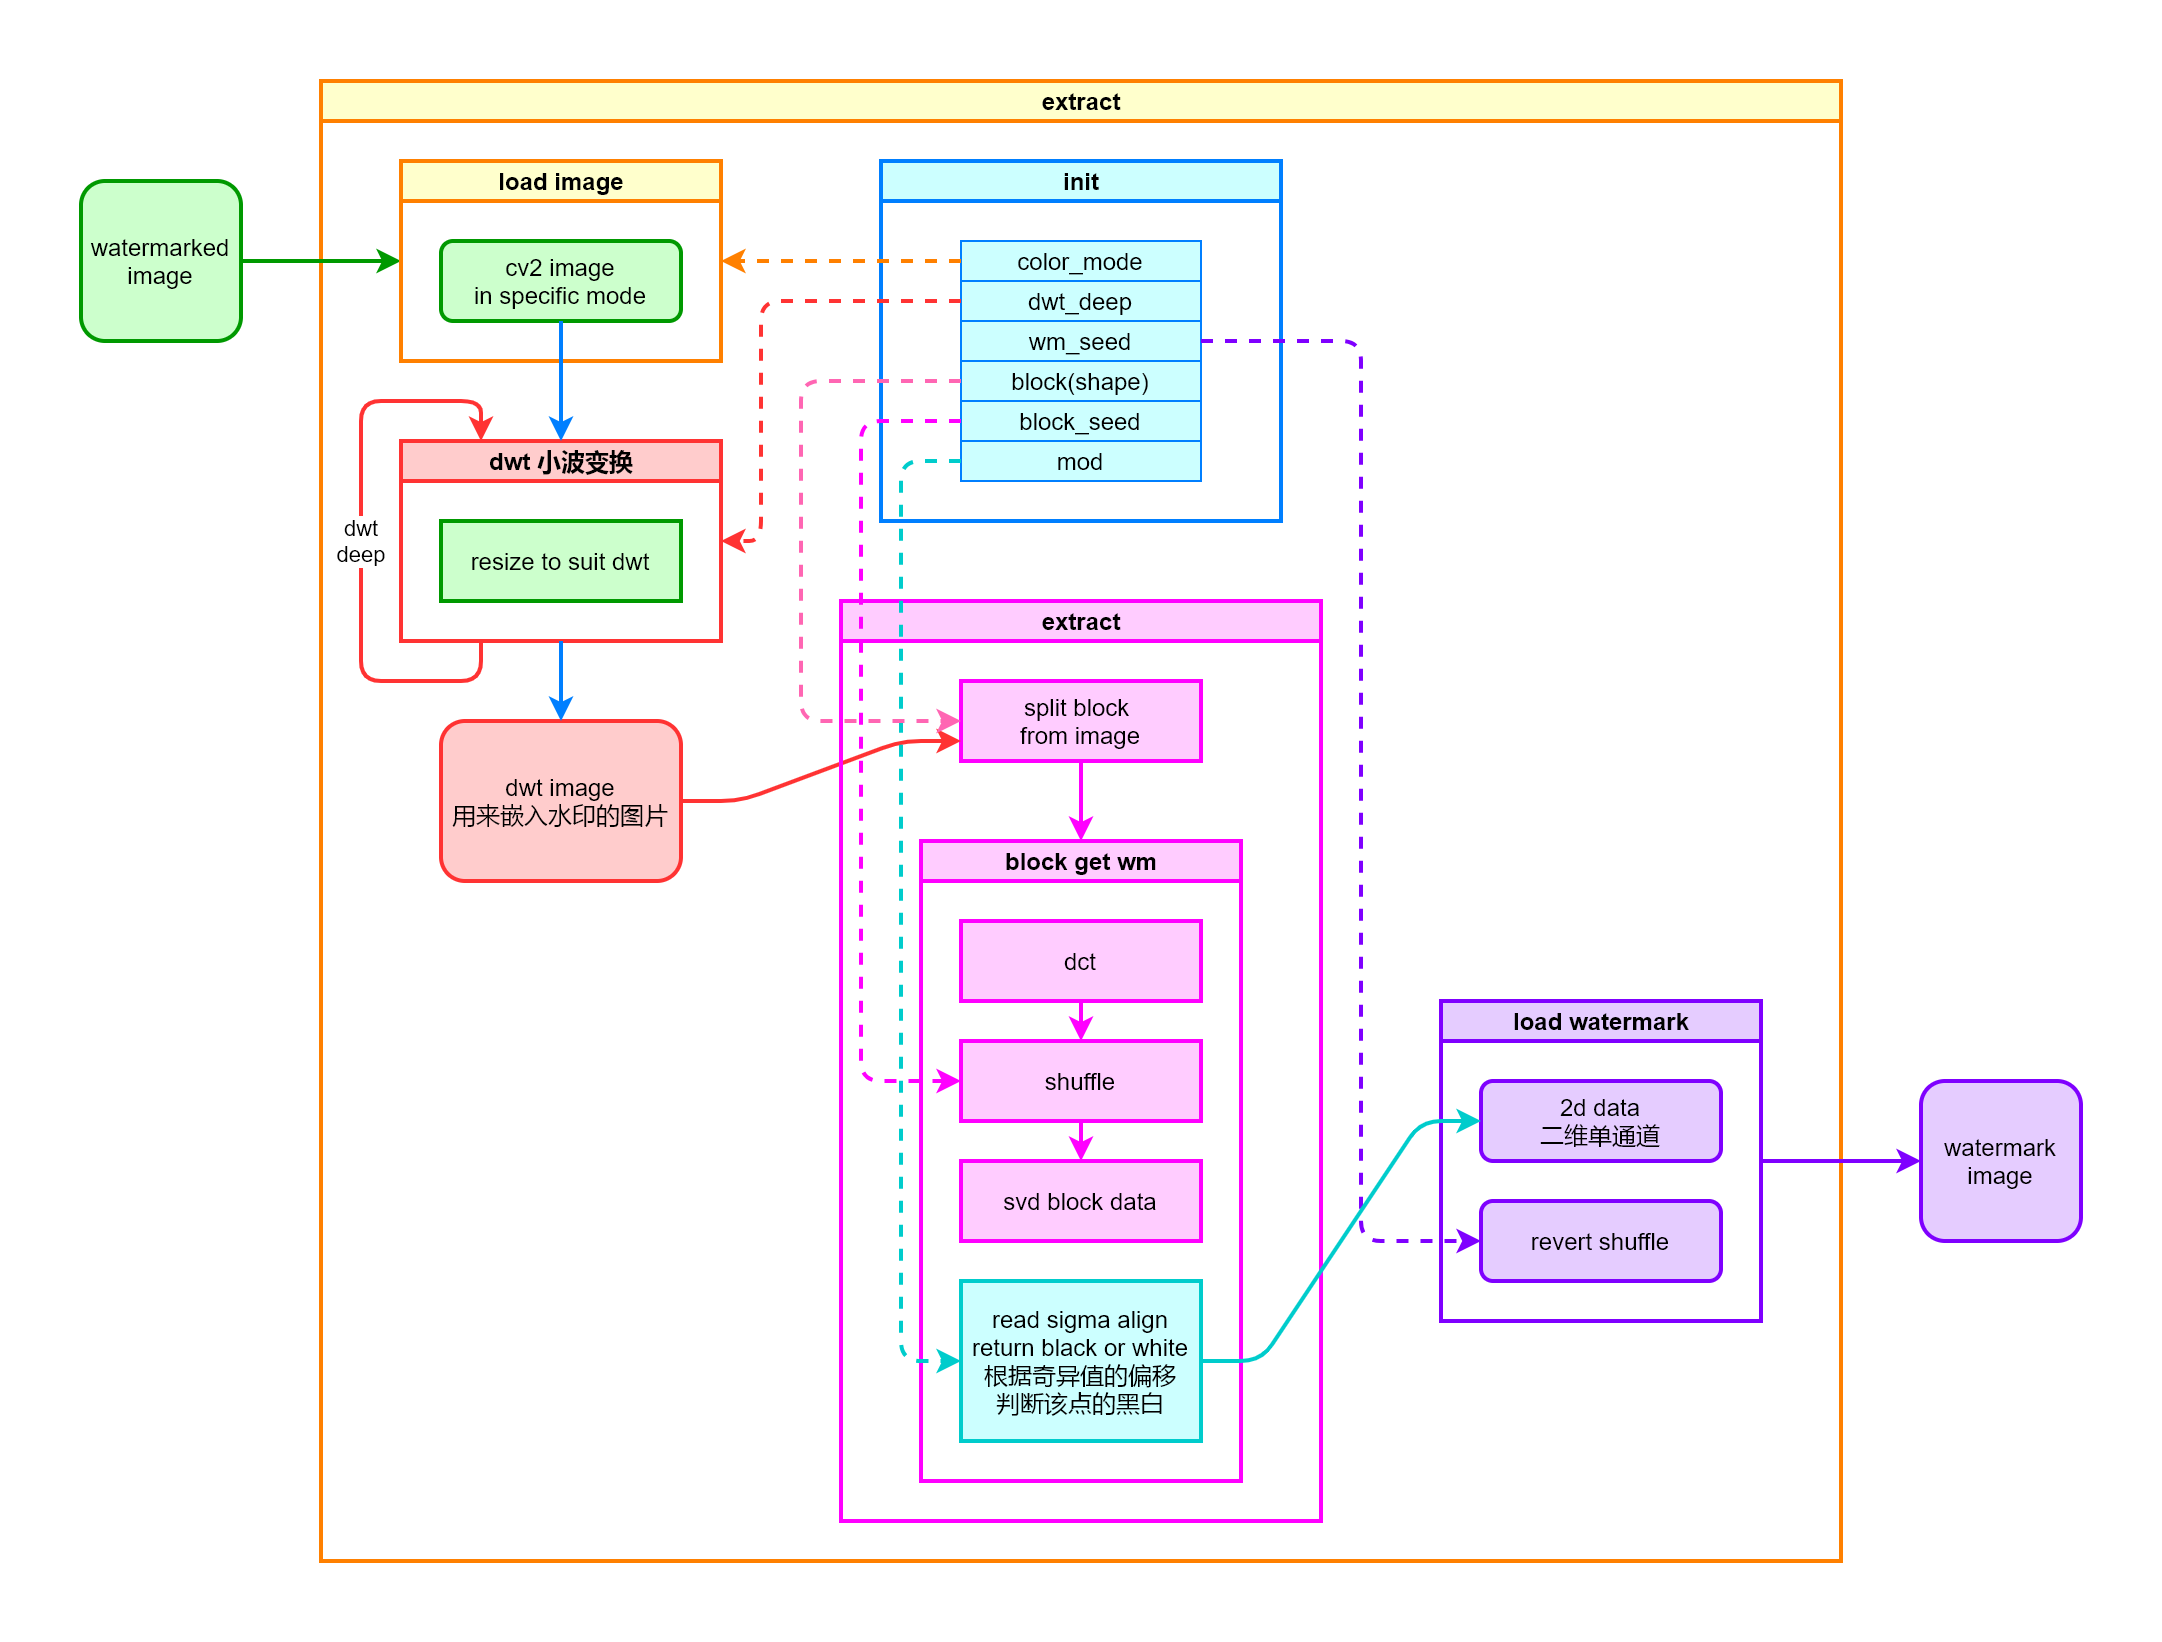

The diagram above was exported from draw.io. Its source (the exported page's mxGraphModel, read from the mxfile embedded in the PNG):
<mxGraphModel dx="1422" dy="846" grid="1" gridSize="10" guides="1" tooltips="1" connect="1" arrows="1" fold="1" page="1" pageScale="1" pageWidth="1169" pageHeight="827" math="0" shadow="0">
  <root>
    <mxCell id="cts8qGdfTcQeYbPAJbzU-0" />
    <mxCell id="cts8qGdfTcQeYbPAJbzU-1" parent="cts8qGdfTcQeYbPAJbzU-0" />
    <mxCell id="cts8qGdfTcQeYbPAJbzU-41" value="extract" style="swimlane;html=1;startSize=20;glass=0;fillColor=#FFFFCC;strokeColor=#FF8000;strokeWidth=2;" vertex="1" parent="cts8qGdfTcQeYbPAJbzU-1">
      <mxGeometry x="160" y="40" width="760" height="740" as="geometry" />
    </mxCell>
    <mxCell id="cts8qGdfTcQeYbPAJbzU-42" value="split block &lt;br&gt;from image" style="whiteSpace=wrap;html=1;strokeWidth=2;fontStyle=0;glass=0;startSize=20;fillColor=#FFCCFF;strokeColor=#FF00FF;rounded=0;" vertex="1" parent="cts8qGdfTcQeYbPAJbzU-41">
      <mxGeometry x="320" y="300" width="120" height="40" as="geometry" />
    </mxCell>
    <mxCell id="cts8qGdfTcQeYbPAJbzU-53" value="shuffle" style="whiteSpace=wrap;html=1;strokeWidth=2;fontStyle=0;glass=0;startSize=20;fillColor=#FFCCFF;strokeColor=#FF00FF;rounded=0;" vertex="1" parent="cts8qGdfTcQeYbPAJbzU-41">
      <mxGeometry x="320" y="480" width="120" height="40" as="geometry" />
    </mxCell>
    <mxCell id="cts8qGdfTcQeYbPAJbzU-55" value="read sigma align&lt;br&gt;return black or white&lt;br&gt;根据奇异值的偏移&lt;br&gt;判断该点的黑白" style="whiteSpace=wrap;html=1;strokeWidth=2;fontStyle=0;glass=0;startSize=20;rounded=0;fillColor=#CCFFFF;strokeColor=#00CCCC;" vertex="1" parent="cts8qGdfTcQeYbPAJbzU-41">
      <mxGeometry x="320" y="600" width="120" height="80" as="geometry" />
    </mxCell>
    <mxCell id="ZZsyHAC9w2UOyIwjZVD8-1" style="edgeStyle=none;rounded=1;orthogonalLoop=1;jettySize=auto;html=1;exitX=0.5;exitY=1;exitDx=0;exitDy=0;strokeColor=#FF00FF;strokeWidth=2;fontSize=12;fontStyle=1;fillColor=#FFCCFF;glass=0;startSize=20;" edge="1" parent="cts8qGdfTcQeYbPAJbzU-41" source="ZZsyHAC9w2UOyIwjZVD8-0" target="cts8qGdfTcQeYbPAJbzU-53">
      <mxGeometry relative="1" as="geometry" />
    </mxCell>
    <mxCell id="ZZsyHAC9w2UOyIwjZVD8-0" value="dct" style="whiteSpace=wrap;html=1;strokeWidth=2;fontStyle=0;glass=0;startSize=20;fillColor=#FFCCFF;strokeColor=#FF00FF;rounded=0;" vertex="1" parent="cts8qGdfTcQeYbPAJbzU-41">
      <mxGeometry x="320" y="420" width="120" height="40" as="geometry" />
    </mxCell>
    <mxCell id="cts8qGdfTcQeYbPAJbzU-3" style="edgeStyle=orthogonalEdgeStyle;rounded=1;orthogonalLoop=1;jettySize=auto;html=1;strokeWidth=2;strokeColor=#009900;fontSize=12;fillColor=#CCFFCC;" edge="1" parent="cts8qGdfTcQeYbPAJbzU-1" source="cts8qGdfTcQeYbPAJbzU-4" target="cts8qGdfTcQeYbPAJbzU-5">
      <mxGeometry relative="1" as="geometry" />
    </mxCell>
    <mxCell id="cts8qGdfTcQeYbPAJbzU-4" value="watermarked image" style="rounded=1;whiteSpace=wrap;html=1;fillColor=#CCFFCC;strokeColor=#009900;strokeWidth=2;" vertex="1" parent="cts8qGdfTcQeYbPAJbzU-1">
      <mxGeometry x="40" y="90" width="80" height="80" as="geometry" />
    </mxCell>
    <mxCell id="cts8qGdfTcQeYbPAJbzU-5" value="load image" style="swimlane;html=1;startSize=20;glass=0;fillColor=#FFFFCC;strokeColor=#FF8000;strokeWidth=2;" vertex="1" parent="cts8qGdfTcQeYbPAJbzU-1">
      <mxGeometry x="200" y="80" width="160" height="100" as="geometry" />
    </mxCell>
    <mxCell id="cts8qGdfTcQeYbPAJbzU-6" value="cv2 image&lt;br&gt;in specific mode" style="rounded=1;whiteSpace=wrap;html=1;fillColor=#CCFFCC;strokeColor=#009900;strokeWidth=2;" vertex="1" parent="cts8qGdfTcQeYbPAJbzU-5">
      <mxGeometry x="20" y="40" width="120" height="40" as="geometry" />
    </mxCell>
    <mxCell id="cts8qGdfTcQeYbPAJbzU-7" value="init" style="swimlane;html=1;startSize=20;glass=0;fillColor=#CCFFFF;strokeColor=#007FFF;strokeWidth=2;" vertex="1" parent="cts8qGdfTcQeYbPAJbzU-1">
      <mxGeometry x="440" y="80" width="200" height="180" as="geometry">
        <mxRectangle x="200" y="40" width="50" height="20" as="alternateBounds" />
      </mxGeometry>
    </mxCell>
    <mxCell id="cts8qGdfTcQeYbPAJbzU-8" value="color_mode" style="whiteSpace=wrap;html=1;strokeColor=#007FFF;fillColor=#CCFFFF;fontStyle=0;glass=0;startSize=20;" vertex="1" parent="cts8qGdfTcQeYbPAJbzU-7">
      <mxGeometry x="40" y="40" width="120" height="20" as="geometry" />
    </mxCell>
    <mxCell id="cts8qGdfTcQeYbPAJbzU-9" value="dwt_deep" style="whiteSpace=wrap;html=1;strokeColor=#007FFF;fillColor=#CCFFFF;fontStyle=0;glass=0;startSize=20;" vertex="1" parent="cts8qGdfTcQeYbPAJbzU-7">
      <mxGeometry x="40" y="60" width="120" height="20" as="geometry" />
    </mxCell>
    <mxCell id="cts8qGdfTcQeYbPAJbzU-10" value="wm_seed" style="whiteSpace=wrap;html=1;strokeColor=#007FFF;fillColor=#CCFFFF;fontStyle=0;glass=0;startSize=20;" vertex="1" parent="cts8qGdfTcQeYbPAJbzU-7">
      <mxGeometry x="40" y="80" width="120" height="20" as="geometry" />
    </mxCell>
    <mxCell id="cts8qGdfTcQeYbPAJbzU-11" value="block_seed" style="whiteSpace=wrap;html=1;strokeColor=#007FFF;fillColor=#CCFFFF;fontStyle=0;glass=0;startSize=20;" vertex="1" parent="cts8qGdfTcQeYbPAJbzU-7">
      <mxGeometry x="40" y="120" width="120" height="20" as="geometry" />
    </mxCell>
    <mxCell id="cts8qGdfTcQeYbPAJbzU-12" value="mod" style="whiteSpace=wrap;html=1;strokeColor=#007FFF;fillColor=#CCFFFF;fontStyle=0;glass=0;startSize=20;" vertex="1" parent="cts8qGdfTcQeYbPAJbzU-7">
      <mxGeometry x="40" y="140" width="120" height="20" as="geometry" />
    </mxCell>
    <mxCell id="cts8qGdfTcQeYbPAJbzU-13" value="block(shape)" style="whiteSpace=wrap;html=1;strokeColor=#007FFF;fillColor=#CCFFFF;fontStyle=0;glass=0;startSize=20;" vertex="1" parent="cts8qGdfTcQeYbPAJbzU-7">
      <mxGeometry x="40" y="100" width="120" height="20" as="geometry" />
    </mxCell>
    <mxCell id="cts8qGdfTcQeYbPAJbzU-15" style="edgeStyle=entityRelationEdgeStyle;rounded=1;orthogonalLoop=1;jettySize=auto;html=1;strokeWidth=2;strokeColor=#FF8000;dashed=1;" edge="1" parent="cts8qGdfTcQeYbPAJbzU-1" source="cts8qGdfTcQeYbPAJbzU-8" target="cts8qGdfTcQeYbPAJbzU-5">
      <mxGeometry relative="1" as="geometry" />
    </mxCell>
    <mxCell id="cts8qGdfTcQeYbPAJbzU-17" value="dwt 小波变换" style="swimlane;html=1;startSize=20;glass=0;strokeWidth=2;fillColor=#FFCCCC;strokeColor=#FF3333;" vertex="1" parent="cts8qGdfTcQeYbPAJbzU-1">
      <mxGeometry x="200" y="220" width="160" height="100" as="geometry" />
    </mxCell>
    <mxCell id="cts8qGdfTcQeYbPAJbzU-18" value="resize to suit dwt" style="rounded=0;whiteSpace=wrap;html=1;fillColor=#CCFFCC;strokeColor=#009900;strokeWidth=2;" vertex="1" parent="cts8qGdfTcQeYbPAJbzU-17">
      <mxGeometry x="20" y="40" width="120" height="40" as="geometry" />
    </mxCell>
    <mxCell id="cts8qGdfTcQeYbPAJbzU-19" style="edgeStyle=orthogonalEdgeStyle;rounded=1;orthogonalLoop=1;jettySize=auto;html=1;strokeWidth=2;strokeColor=#007FFF;" edge="1" parent="cts8qGdfTcQeYbPAJbzU-1" source="cts8qGdfTcQeYbPAJbzU-6" target="cts8qGdfTcQeYbPAJbzU-17">
      <mxGeometry relative="1" as="geometry">
        <mxPoint x="290" y="50" as="sourcePoint" />
        <mxPoint x="290" y="90" as="targetPoint" />
      </mxGeometry>
    </mxCell>
    <mxCell id="cts8qGdfTcQeYbPAJbzU-21" style="edgeStyle=entityRelationEdgeStyle;rounded=1;orthogonalLoop=1;jettySize=auto;html=1;exitX=1;exitY=0.5;exitDx=0;exitDy=0;strokeWidth=2;strokeColor=#FF3333;fontSize=12;fontStyle=0;fillColor=#FFCCCC;glass=0;startSize=20;entryX=0;entryY=0.75;entryDx=0;entryDy=0;" edge="1" parent="cts8qGdfTcQeYbPAJbzU-1" source="cts8qGdfTcQeYbPAJbzU-22" target="cts8qGdfTcQeYbPAJbzU-42">
      <mxGeometry relative="1" as="geometry" />
    </mxCell>
    <mxCell id="cts8qGdfTcQeYbPAJbzU-22" value="dwt image&lt;br&gt;用来嵌入水印的图片" style="whiteSpace=wrap;html=1;fillColor=#FFCCCC;strokeColor=#FF3333;strokeWidth=2;fontStyle=0;glass=0;startSize=20;rounded=1;" vertex="1" parent="cts8qGdfTcQeYbPAJbzU-1">
      <mxGeometry x="220" y="360" width="120" height="80" as="geometry" />
    </mxCell>
    <mxCell id="cts8qGdfTcQeYbPAJbzU-23" style="edgeStyle=orthogonalEdgeStyle;rounded=1;orthogonalLoop=1;jettySize=auto;html=1;strokeWidth=2;strokeColor=#007FFF;entryX=0.5;entryY=0;entryDx=0;entryDy=0;" edge="1" parent="cts8qGdfTcQeYbPAJbzU-1" source="cts8qGdfTcQeYbPAJbzU-17" target="cts8qGdfTcQeYbPAJbzU-22">
      <mxGeometry relative="1" as="geometry">
        <mxPoint x="290" y="170" as="sourcePoint" />
        <mxPoint x="290" y="230" as="targetPoint" />
      </mxGeometry>
    </mxCell>
    <mxCell id="cts8qGdfTcQeYbPAJbzU-26" value="dwt&lt;br&gt;deep" style="edgeStyle=orthogonalEdgeStyle;rounded=1;orthogonalLoop=1;jettySize=auto;html=1;exitX=0.25;exitY=1;exitDx=0;exitDy=0;entryX=0.25;entryY=0;entryDx=0;entryDy=0;strokeColor=#FF3333;strokeWidth=2;" edge="1" parent="cts8qGdfTcQeYbPAJbzU-1" source="cts8qGdfTcQeYbPAJbzU-17" target="cts8qGdfTcQeYbPAJbzU-17">
      <mxGeometry relative="1" as="geometry">
        <Array as="points">
          <mxPoint x="240" y="340" />
          <mxPoint x="180" y="340" />
          <mxPoint x="180" y="200" />
          <mxPoint x="240" y="200" />
        </Array>
      </mxGeometry>
    </mxCell>
    <mxCell id="cts8qGdfTcQeYbPAJbzU-27" style="edgeStyle=elbowEdgeStyle;rounded=1;orthogonalLoop=1;jettySize=auto;html=1;strokeWidth=2;strokeColor=#FF3333;dashed=1;" edge="1" parent="cts8qGdfTcQeYbPAJbzU-1" source="cts8qGdfTcQeYbPAJbzU-9" target="cts8qGdfTcQeYbPAJbzU-17">
      <mxGeometry relative="1" as="geometry">
        <mxPoint x="270" y="200" as="sourcePoint" />
        <mxPoint x="170" y="260" as="targetPoint" />
        <Array as="points">
          <mxPoint x="380" y="210" />
        </Array>
      </mxGeometry>
    </mxCell>
    <mxCell id="cts8qGdfTcQeYbPAJbzU-37" style="edgeStyle=elbowEdgeStyle;rounded=1;orthogonalLoop=1;jettySize=auto;html=1;strokeWidth=2;strokeColor=#7F00FF;dashed=1;" edge="1" parent="cts8qGdfTcQeYbPAJbzU-1" source="cts8qGdfTcQeYbPAJbzU-10" target="ueVmIkgcSXwixAwjucdR-1">
      <mxGeometry relative="1" as="geometry">
        <mxPoint x="470" y="160" as="sourcePoint" />
        <mxPoint x="340" y="580" as="targetPoint" />
        <Array as="points">
          <mxPoint x="680" y="350" />
        </Array>
      </mxGeometry>
    </mxCell>
    <mxCell id="cts8qGdfTcQeYbPAJbzU-56" value="extract" style="swimlane;html=1;startSize=20;glass=0;strokeWidth=2;fillColor=#FFCCFF;strokeColor=#FF00FF;" vertex="1" parent="cts8qGdfTcQeYbPAJbzU-1">
      <mxGeometry x="420" y="300" width="240" height="460" as="geometry" />
    </mxCell>
    <mxCell id="cts8qGdfTcQeYbPAJbzU-58" value="block get wm" style="swimlane;html=1;startSize=20;glass=0;strokeWidth=2;fillColor=#FFCCFF;strokeColor=#FF00FF;" vertex="1" parent="cts8qGdfTcQeYbPAJbzU-1">
      <mxGeometry x="460" y="420" width="160" height="320" as="geometry">
        <mxRectangle x="540" y="640" width="110" height="20" as="alternateBounds" />
      </mxGeometry>
    </mxCell>
    <mxCell id="cts8qGdfTcQeYbPAJbzU-59" style="edgeStyle=orthogonalEdgeStyle;orthogonalLoop=1;jettySize=auto;html=1;exitX=0.5;exitY=1;exitDx=0;exitDy=0;strokeColor=#FF00FF;strokeWidth=2;fontSize=12;fontStyle=1;fillColor=#FFCCFF;glass=0;startSize=20;" edge="1" parent="cts8qGdfTcQeYbPAJbzU-1" source="cts8qGdfTcQeYbPAJbzU-42" target="cts8qGdfTcQeYbPAJbzU-58">
      <mxGeometry relative="1" as="geometry" />
    </mxCell>
    <mxCell id="cts8qGdfTcQeYbPAJbzU-65" style="edgeStyle=orthogonalEdgeStyle;rounded=1;orthogonalLoop=1;jettySize=auto;html=1;exitX=0;exitY=0.5;exitDx=0;exitDy=0;entryX=0;entryY=0.5;entryDx=0;entryDy=0;strokeColor=#FF00FF;strokeWidth=2;fontSize=12;fontStyle=0;fillColor=#FFCCFF;glass=0;startSize=20;dashed=1;" edge="1" parent="cts8qGdfTcQeYbPAJbzU-1" source="cts8qGdfTcQeYbPAJbzU-11" target="cts8qGdfTcQeYbPAJbzU-53">
      <mxGeometry relative="1" as="geometry">
        <Array as="points">
          <mxPoint x="430" y="210" />
          <mxPoint x="430" y="540" />
        </Array>
      </mxGeometry>
    </mxCell>
    <mxCell id="cts8qGdfTcQeYbPAJbzU-67" style="edgeStyle=orthogonalEdgeStyle;rounded=1;orthogonalLoop=1;jettySize=auto;html=1;strokeWidth=2;fontSize=12;fontStyle=0;fillColor=#FFCCFF;glass=0;startSize=20;dashed=1;strokeColor=#00CCCC;entryX=0;entryY=0.5;entryDx=0;entryDy=0;" edge="1" parent="cts8qGdfTcQeYbPAJbzU-1" source="cts8qGdfTcQeYbPAJbzU-12" target="cts8qGdfTcQeYbPAJbzU-55">
      <mxGeometry relative="1" as="geometry">
        <mxPoint x="490" y="220" as="sourcePoint" />
        <mxPoint x="490" y="710" as="targetPoint" />
        <Array as="points">
          <mxPoint x="450" y="230" />
          <mxPoint x="450" y="680" />
        </Array>
      </mxGeometry>
    </mxCell>
    <mxCell id="cts8qGdfTcQeYbPAJbzU-68" style="edgeStyle=elbowEdgeStyle;rounded=1;orthogonalLoop=1;jettySize=auto;html=1;exitX=0;exitY=0.5;exitDx=0;exitDy=0;dashed=1;strokeColor=#FF66B3;strokeWidth=2;fontSize=12;fontStyle=1;fillColor=#FFCCE6;glass=0;startSize=20;entryX=0;entryY=0.5;entryDx=0;entryDy=0;" edge="1" parent="cts8qGdfTcQeYbPAJbzU-1" source="cts8qGdfTcQeYbPAJbzU-13" target="cts8qGdfTcQeYbPAJbzU-42">
      <mxGeometry relative="1" as="geometry">
        <Array as="points">
          <mxPoint x="400" y="380" />
        </Array>
      </mxGeometry>
    </mxCell>
    <mxCell id="ueVmIkgcSXwixAwjucdR-0" value="load watermark" style="swimlane;html=1;startSize=20;glass=0;strokeWidth=2;fillColor=#E5CCFF;strokeColor=#7F00FF;" vertex="1" parent="cts8qGdfTcQeYbPAJbzU-1">
      <mxGeometry x="720" y="500" width="160" height="160" as="geometry" />
    </mxCell>
    <mxCell id="ueVmIkgcSXwixAwjucdR-1" value="revert&amp;nbsp;shuffle" style="rounded=1;whiteSpace=wrap;html=1;fillColor=#E5CCFF;strokeColor=#7F00FF;strokeWidth=2;" vertex="1" parent="ueVmIkgcSXwixAwjucdR-0">
      <mxGeometry x="20" y="100" width="120" height="40" as="geometry" />
    </mxCell>
    <mxCell id="ueVmIkgcSXwixAwjucdR-2" value="2d data&lt;br&gt;二维单通道" style="rounded=1;whiteSpace=wrap;html=1;fillColor=#E5CCFF;strokeColor=#7F00FF;strokeWidth=2;" vertex="1" parent="ueVmIkgcSXwixAwjucdR-0">
      <mxGeometry x="20" y="40" width="120" height="40" as="geometry" />
    </mxCell>
    <mxCell id="ueVmIkgcSXwixAwjucdR-3" style="edgeStyle=entityRelationEdgeStyle;rounded=1;orthogonalLoop=1;jettySize=auto;html=1;strokeColor=#7F00FF;strokeWidth=2;fontSize=12;fillColor=#E5CCFF;" edge="1" parent="cts8qGdfTcQeYbPAJbzU-1" source="ueVmIkgcSXwixAwjucdR-0" target="ueVmIkgcSXwixAwjucdR-4">
      <mxGeometry relative="1" as="geometry">
        <mxPoint x="1230" y="430" as="targetPoint" />
      </mxGeometry>
    </mxCell>
    <mxCell id="ueVmIkgcSXwixAwjucdR-4" value="watermark image" style="rounded=1;whiteSpace=wrap;html=1;strokeWidth=2;fillColor=#E5CCFF;strokeColor=#7F00FF;" vertex="1" parent="cts8qGdfTcQeYbPAJbzU-1">
      <mxGeometry x="960" y="540" width="80" height="80" as="geometry" />
    </mxCell>
    <mxCell id="rH1SA4ZmuN-BpJ1kqWW7-0" style="edgeStyle=entityRelationEdgeStyle;rounded=1;orthogonalLoop=1;jettySize=auto;html=1;exitX=1;exitY=0.5;exitDx=0;exitDy=0;strokeColor=#00CCCC;strokeWidth=2;" edge="1" parent="cts8qGdfTcQeYbPAJbzU-1" source="cts8qGdfTcQeYbPAJbzU-55" target="ueVmIkgcSXwixAwjucdR-2">
      <mxGeometry relative="1" as="geometry">
        <mxPoint x="740" y="520" as="targetPoint" />
      </mxGeometry>
    </mxCell>
    <mxCell id="-q5Tnc-AFjAKl-Nlp2qe-0" style="edgeStyle=elbowEdgeStyle;rounded=1;orthogonalLoop=1;jettySize=auto;html=1;entryX=0.25;entryY=0;entryDx=0;entryDy=0;strokeColor=#FF00FF;strokeWidth=2;elbow=vertical;fontSize=12;fontStyle=1;fillColor=#FFCCFF;glass=0;startSize=20;" edge="1" parent="cts8qGdfTcQeYbPAJbzU-1" source="-q5Tnc-AFjAKl-Nlp2qe-2">
      <mxGeometry relative="1" as="geometry">
        <mxPoint x="540" y="580" as="targetPoint" />
      </mxGeometry>
    </mxCell>
    <mxCell id="-q5Tnc-AFjAKl-Nlp2qe-1" style="edgeStyle=none;rounded=1;orthogonalLoop=1;jettySize=auto;html=1;entryX=0.5;entryY=0;entryDx=0;entryDy=0;strokeColor=#FF00FF;strokeWidth=2;fontSize=12;fontStyle=1;fillColor=#FFCCFF;glass=0;startSize=20;" edge="1" parent="cts8qGdfTcQeYbPAJbzU-1" target="-q5Tnc-AFjAKl-Nlp2qe-2" source="cts8qGdfTcQeYbPAJbzU-53">
      <mxGeometry relative="1" as="geometry">
        <mxPoint x="550" y="530" as="sourcePoint" />
      </mxGeometry>
    </mxCell>
    <mxCell id="-q5Tnc-AFjAKl-Nlp2qe-2" value="svd block data" style="whiteSpace=wrap;html=1;strokeWidth=2;fontStyle=0;glass=0;startSize=20;fillColor=#FFCCFF;strokeColor=#FF00FF;rounded=0;" vertex="1" parent="cts8qGdfTcQeYbPAJbzU-1">
      <mxGeometry x="480" y="580" width="120" height="40" as="geometry" />
    </mxCell>
    <mxCell id="ip7afhcSXzLVv91ItwSo-0" value="" style="rounded=0;whiteSpace=wrap;html=1;strokeWidth=1;strokeColor=none;" vertex="1" parent="cts8qGdfTcQeYbPAJbzU-1">
      <mxGeometry width="40" height="40" as="geometry" />
    </mxCell>
    <mxCell id="ip7afhcSXzLVv91ItwSo-1" value="" style="rounded=0;whiteSpace=wrap;html=1;strokeWidth=1;strokeColor=none;" vertex="1" parent="cts8qGdfTcQeYbPAJbzU-1">
      <mxGeometry x="1040" y="780" width="40" height="40" as="geometry" />
    </mxCell>
  </root>
</mxGraphModel>